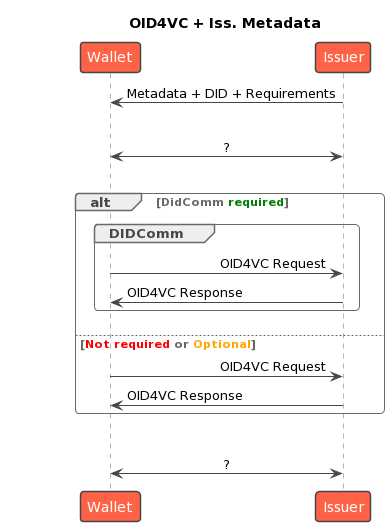

The diagram above was rendered by PlantUML. Its source (embedded in the PNG):
@startuml
!theme vibrant
!pragma teoz true
title "OID4VC + Iss. Metadata"
participant Wallet
participant "Issuer" as CI
skinparam ParticipantPadding 75
skinparam sequenceMessageAlign reverseDirection

Wallet <- CI: Metadata + DID + Requirements
|||
Wallet <-> CI: ?
|||
alt DidComm <color green>required</color>
        group DIDComm
           Wallet -> CI: OID4VC Request
           Wallet <- CI: OID4VC Response
        end
else <color red>Not required</color> or <color orange>Optional</color>
    Wallet -> CI: OID4VC Request
    Wallet <- CI: OID4VC Response
end
|||
Wallet <-> CI: ?
@enduml